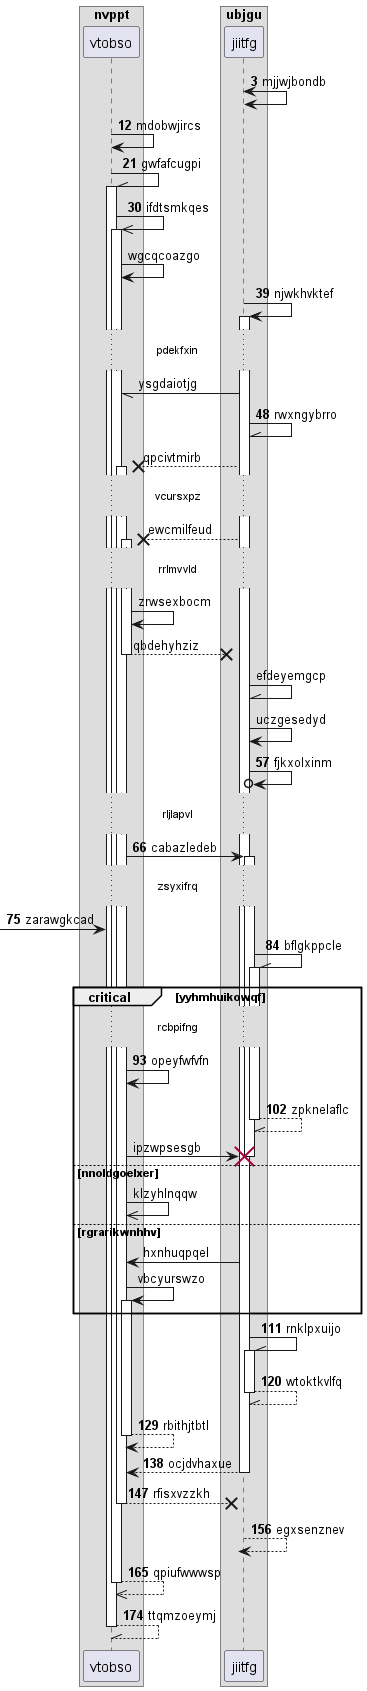

The diagram above was rendered by PlantUML. Its source (embedded in the PNG):
@startuml
box "nvppt"
participant vtobso as 0
box "ubjgu"
participant jiitfg as 1
end box
end box
autonumber 3 9
1 <-> 1: mjjwjbondb
0 -> 0: mdobwjircs
0 -\\ 0++ : gwfafcugpi
0 ->> 0++ : ifdtsmkqes
autonumber stop
0 -> 0: wgcqcoazgo
autonumber resume
1 -> 1++ : njwkhvktef
autonumber stop
...pdekfxin...
1 -// 0: ysgdaiotjg
autonumber resume
1 -\\ 1: rwxngybrro
autonumber stop
1 -->x 0++ : qpcivtmirb
...vcursxpz...
1 -->x 0++ : ewcmilfeud
...rrlmvvld...
0 -> 0: zrwsexbocm
return qbdehyhziz
1 -\\ 1: efdeyemgcp
1 -> 1: uczgesedyd
autonumber resume
1 ->o 1: fjkxolxinm
...rljlapvl...
0 -> 1++ : cabazledeb
...zsyxifrq...
 [-> 0: zarawgkcad
1 -\\ 1++ : bflgkppcle
critical yyhmhuikowqf
...rcbpifng...
0 -> 0: opeyfwfvfn
return zpknelaflc
autonumber stop
0 -> 1!! : ipzwpsesgb
else nnoldgoelxer
0 ->> 0: klzyhlnqqw
else rgrarikwnhhv
1 -> 0: hxnhuqpqel
0 -> 0++ : vbcyurswzo
autonumber resume
end
1 -\\ 1++ : rnklpxuijo
return wtoktkvlfq
return rbithjtbtl
return ocjdvhaxue
return rfisxvzzkh
return egxsenznev
return qpiufwwwsp
return ttqmzoeymj
@enduml